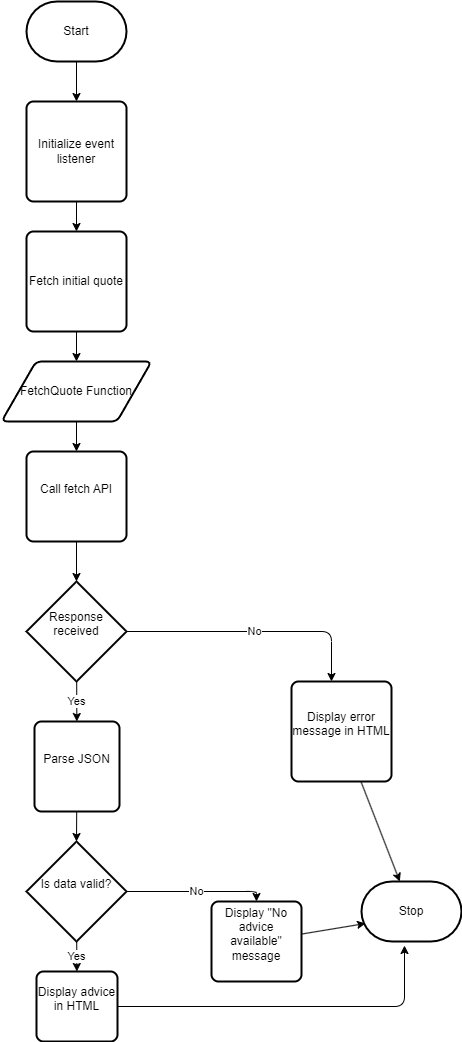

The diagram above was exported from draw.io. Its source (the exported page's mxGraphModel, read from the mxfile embedded in the PNG):
<mxGraphModel dx="1685" dy="608" grid="1" gridSize="10" guides="1" tooltips="1" connect="1" arrows="1" fold="1" page="1" pageScale="1" pageWidth="850" pageHeight="1100" math="0" shadow="0">
  <root>
    <mxCell id="0" />
    <mxCell id="1" parent="0" />
    <mxCell id="5" style="edgeStyle=none;html=1;" edge="1" parent="1" source="2" target="4">
      <mxGeometry relative="1" as="geometry" />
    </mxCell>
    <mxCell id="2" value="Start" style="strokeWidth=2;html=1;shape=mxgraph.flowchart.terminator;whiteSpace=wrap;" parent="1" vertex="1">
      <mxGeometry x="375" y="40" width="100" height="60" as="geometry" />
    </mxCell>
    <mxCell id="3" value="Stop" style="strokeWidth=2;html=1;shape=mxgraph.flowchart.terminator;whiteSpace=wrap;" parent="1" vertex="1">
      <mxGeometry x="710" y="920" width="100" height="60" as="geometry" />
    </mxCell>
    <mxCell id="7" style="edgeStyle=none;html=1;" edge="1" parent="1" source="4" target="6">
      <mxGeometry relative="1" as="geometry" />
    </mxCell>
    <mxCell id="4" value="Initialize event listener" style="rounded=1;whiteSpace=wrap;html=1;absoluteArcSize=1;arcSize=14;strokeWidth=2;" vertex="1" parent="1">
      <mxGeometry x="375" y="140" width="100" height="100" as="geometry" />
    </mxCell>
    <mxCell id="9" style="edgeStyle=none;html=1;entryX=0.5;entryY=0;entryDx=0;entryDy=0;" edge="1" parent="1" source="6" target="8">
      <mxGeometry relative="1" as="geometry" />
    </mxCell>
    <mxCell id="6" value="Fetch initial quote" style="rounded=1;whiteSpace=wrap;html=1;absoluteArcSize=1;arcSize=14;strokeWidth=2;" vertex="1" parent="1">
      <mxGeometry x="375" y="270" width="100" height="100" as="geometry" />
    </mxCell>
    <mxCell id="11" style="edgeStyle=none;html=1;entryX=0.5;entryY=0;entryDx=0;entryDy=0;" edge="1" parent="1" source="8" target="10">
      <mxGeometry relative="1" as="geometry" />
    </mxCell>
    <mxCell id="8" value="FetchQuote Function" style="shape=parallelogram;html=1;strokeWidth=2;perimeter=parallelogramPerimeter;whiteSpace=wrap;rounded=1;arcSize=12;size=0.23;" vertex="1" parent="1">
      <mxGeometry x="350" y="400" width="150" height="60" as="geometry" />
    </mxCell>
    <mxCell id="13" style="edgeStyle=none;html=1;" edge="1" parent="1" source="10" target="12">
      <mxGeometry relative="1" as="geometry" />
    </mxCell>
    <mxCell id="10" value="&#10;Call fetch API&#10;&#10;" style="rounded=1;whiteSpace=wrap;html=1;absoluteArcSize=1;arcSize=14;strokeWidth=2;" vertex="1" parent="1">
      <mxGeometry x="375" y="490" width="100" height="90" as="geometry" />
    </mxCell>
    <mxCell id="15" value="Yes" style="edgeStyle=none;html=1;" edge="1" parent="1" source="12" target="14">
      <mxGeometry relative="1" as="geometry" />
    </mxCell>
    <mxCell id="23" value="No" style="edgeStyle=orthogonalEdgeStyle;html=1;" edge="1" parent="1" source="12" target="22">
      <mxGeometry relative="1" as="geometry">
        <Array as="points">
          <mxPoint x="680" y="670" />
        </Array>
      </mxGeometry>
    </mxCell>
    <mxCell id="12" value="&#10;Response received&#10;&#10;" style="strokeWidth=2;html=1;shape=mxgraph.flowchart.decision;whiteSpace=wrap;" vertex="1" parent="1">
      <mxGeometry x="375" y="620" width="100" height="100" as="geometry" />
    </mxCell>
    <mxCell id="17" style="edgeStyle=none;html=1;entryX=0.5;entryY=0;entryDx=0;entryDy=0;entryPerimeter=0;" edge="1" parent="1" source="14" target="16">
      <mxGeometry relative="1" as="geometry" />
    </mxCell>
    <mxCell id="14" value="&#10;Parse JSON&#10;&#10;" style="rounded=1;whiteSpace=wrap;html=1;absoluteArcSize=1;arcSize=14;strokeWidth=2;" vertex="1" parent="1">
      <mxGeometry x="383" y="760" width="85" height="90" as="geometry" />
    </mxCell>
    <mxCell id="19" value="Yes" style="edgeStyle=none;html=1;" edge="1" parent="1" source="16" target="18">
      <mxGeometry relative="1" as="geometry" />
    </mxCell>
    <mxCell id="21" value="No" style="edgeStyle=orthogonalEdgeStyle;html=1;entryX=0.5;entryY=0;entryDx=0;entryDy=0;" edge="1" parent="1" source="16" target="20">
      <mxGeometry relative="1" as="geometry" />
    </mxCell>
    <mxCell id="16" value="&#10;Is data valid?&#10;&#10;" style="strokeWidth=2;html=1;shape=mxgraph.flowchart.decision;whiteSpace=wrap;" vertex="1" parent="1">
      <mxGeometry x="375" y="880" width="100" height="100" as="geometry" />
    </mxCell>
    <mxCell id="26" style="edgeStyle=orthogonalEdgeStyle;html=1;entryX=0.43;entryY=1.067;entryDx=0;entryDy=0;entryPerimeter=0;" edge="1" parent="1" source="18" target="3">
      <mxGeometry relative="1" as="geometry" />
    </mxCell>
    <mxCell id="18" value="&#10;Display advice in HTML&#10;&#10;" style="rounded=1;whiteSpace=wrap;html=1;absoluteArcSize=1;arcSize=14;strokeWidth=2;" vertex="1" parent="1">
      <mxGeometry x="385" y="1010" width="81" height="70" as="geometry" />
    </mxCell>
    <mxCell id="25" style="edgeStyle=none;html=1;entryX=0.04;entryY=0.7;entryDx=0;entryDy=0;entryPerimeter=0;" edge="1" parent="1" source="20" target="3">
      <mxGeometry relative="1" as="geometry" />
    </mxCell>
    <mxCell id="20" value="&#10;Display &quot;No advice available&quot; message&#10;&#10;" style="rounded=1;whiteSpace=wrap;html=1;absoluteArcSize=1;arcSize=14;strokeWidth=2;" vertex="1" parent="1">
      <mxGeometry x="560" y="940" width="90" height="80" as="geometry" />
    </mxCell>
    <mxCell id="24" style="html=1;" edge="1" parent="1" source="22" target="3">
      <mxGeometry relative="1" as="geometry" />
    </mxCell>
    <mxCell id="22" value="&#10;Display error message in HTML&#10;&#10;" style="rounded=1;whiteSpace=wrap;html=1;absoluteArcSize=1;arcSize=14;strokeWidth=2;" vertex="1" parent="1">
      <mxGeometry x="640" y="720" width="100" height="100" as="geometry" />
    </mxCell>
  </root>
</mxGraphModel>